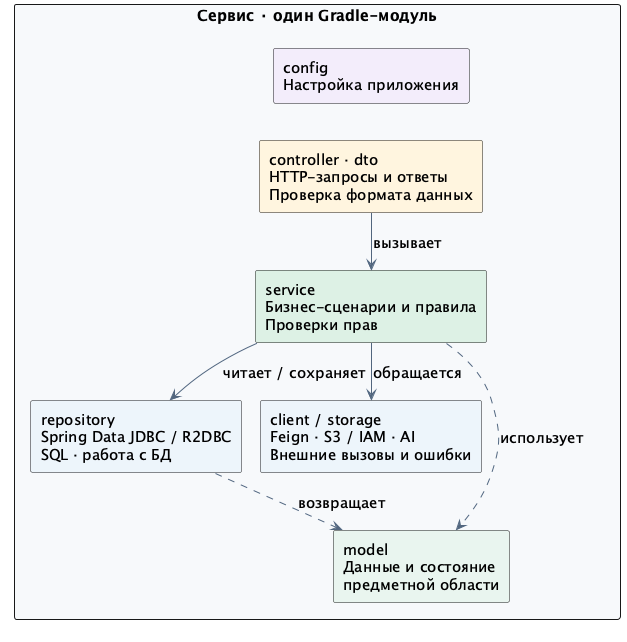

The diagram above was rendered by PlantUML. Its source (embedded in the PNG):
@startuml layers
!pragma layout smetana
skinparam backgroundColor #FFFFFF
skinparam defaultFontName SansSerif
skinparam defaultFontSize 15
skinparam shadowing false
skinparam componentStyle rectangle
skinparam nodesep 35
skinparam ranksep 42
skinparam ArrowColor #52677F

rectangle "Сервис · один Gradle-модуль" as module #F6F8FB {
  component "controller · dto\nHTTP-запросы и ответы\nПроверка формата данных" as http #FFF5DF
  component "service\nБизнес-сценарии и правила\nПроверки прав" as service #DDF0E5
  component "repository\nSpring Data JDBC / R2DBC\nSQL · работа с БД" as repository #EDF4FB
  component "client / storage\nFeign · S3 / IAM · AI\nВнешние вызовы и ошибки" as external #EDF4FB
  component "model\nДанные и состояние\nпредметной области" as model #E9F5EF
  component "config\nНастройка приложения" as config #F2EDFB

  http --> service : вызывает
  service --> repository : читает / сохраняет
  service --> external : обращается
  service ..> model : использует
  repository ..> model : возвращает
  config -[hidden]down-> http
}
@enduml